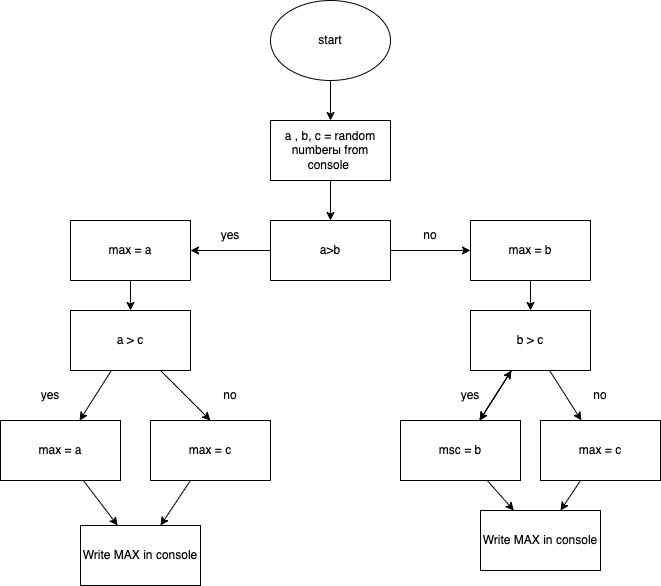

The diagram above was exported from draw.io. Its source (the exported page's mxGraphModel, read from the mxfile embedded in the PNG):
<mxGraphModel dx="1390" dy="564" grid="1" gridSize="10" guides="1" tooltips="1" connect="1" arrows="1" fold="1" page="1" pageScale="1" pageWidth="827" pageHeight="1169" math="0" shadow="0">
  <root>
    <mxCell id="0" />
    <mxCell id="1" parent="0" />
    <mxCell id="5" value="" style="edgeStyle=none;html=1;" parent="1" source="2" target="4" edge="1">
      <mxGeometry relative="1" as="geometry" />
    </mxCell>
    <mxCell id="2" value="start" style="ellipse;whiteSpace=wrap;html=1;" parent="1" vertex="1">
      <mxGeometry x="310" y="60" width="120" height="80" as="geometry" />
    </mxCell>
    <mxCell id="7" value="" style="edgeStyle=none;html=1;" parent="1" source="4" target="6" edge="1">
      <mxGeometry relative="1" as="geometry" />
    </mxCell>
    <mxCell id="4" value="a , b, с = random numberы from console&amp;nbsp;" style="whiteSpace=wrap;html=1;" parent="1" vertex="1">
      <mxGeometry x="310" y="180" width="120" height="60" as="geometry" />
    </mxCell>
    <mxCell id="9" value="" style="edgeStyle=none;html=1;" parent="1" source="6" target="8" edge="1">
      <mxGeometry relative="1" as="geometry" />
    </mxCell>
    <mxCell id="11" value="" style="edgeStyle=none;html=1;" parent="1" source="6" target="10" edge="1">
      <mxGeometry relative="1" as="geometry" />
    </mxCell>
    <mxCell id="6" value="a&amp;gt;b" style="whiteSpace=wrap;html=1;" parent="1" vertex="1">
      <mxGeometry x="310" y="280" width="120" height="60" as="geometry" />
    </mxCell>
    <mxCell id="21" style="edgeStyle=none;html=1;" edge="1" parent="1" source="8" target="20">
      <mxGeometry relative="1" as="geometry" />
    </mxCell>
    <mxCell id="8" value="max = a" style="whiteSpace=wrap;html=1;" parent="1" vertex="1">
      <mxGeometry x="110" y="280" width="120" height="60" as="geometry" />
    </mxCell>
    <mxCell id="31" value="" style="edgeStyle=none;html=1;" edge="1" parent="1" source="10" target="30">
      <mxGeometry relative="1" as="geometry" />
    </mxCell>
    <mxCell id="10" value="max = b" style="whiteSpace=wrap;html=1;" parent="1" vertex="1">
      <mxGeometry x="510" y="280" width="120" height="60" as="geometry" />
    </mxCell>
    <mxCell id="12" value="Write MAX in console" style="rounded=0;whiteSpace=wrap;html=1;" parent="1" vertex="1">
      <mxGeometry x="120" y="585" width="120" height="60" as="geometry" />
    </mxCell>
    <mxCell id="18" value="yes" style="text;html=1;strokeColor=none;fillColor=none;align=center;verticalAlign=middle;whiteSpace=wrap;rounded=0;" parent="1" vertex="1">
      <mxGeometry x="240" y="280" width="60" height="30" as="geometry" />
    </mxCell>
    <mxCell id="19" value="no" style="text;html=1;strokeColor=none;fillColor=none;align=center;verticalAlign=middle;whiteSpace=wrap;rounded=0;" parent="1" vertex="1">
      <mxGeometry x="440" y="280" width="60" height="30" as="geometry" />
    </mxCell>
    <mxCell id="23" value="" style="edgeStyle=none;html=1;" edge="1" parent="1" source="20" target="22">
      <mxGeometry relative="1" as="geometry" />
    </mxCell>
    <mxCell id="26" style="edgeStyle=none;html=1;entryX=0.5;entryY=0;entryDx=0;entryDy=0;" edge="1" parent="1" source="20" target="25">
      <mxGeometry relative="1" as="geometry" />
    </mxCell>
    <mxCell id="20" value="a &amp;gt; c" style="rounded=0;whiteSpace=wrap;html=1;" vertex="1" parent="1">
      <mxGeometry x="110" y="370" width="120" height="60" as="geometry" />
    </mxCell>
    <mxCell id="28" style="edgeStyle=none;html=1;" edge="1" parent="1" source="22" target="12">
      <mxGeometry relative="1" as="geometry" />
    </mxCell>
    <mxCell id="22" value="max = a" style="whiteSpace=wrap;html=1;rounded=0;" vertex="1" parent="1">
      <mxGeometry x="40" y="480" width="120" height="60" as="geometry" />
    </mxCell>
    <mxCell id="24" value="yes" style="text;html=1;strokeColor=none;fillColor=none;align=center;verticalAlign=middle;whiteSpace=wrap;rounded=0;" vertex="1" parent="1">
      <mxGeometry x="60" y="440" width="60" height="30" as="geometry" />
    </mxCell>
    <mxCell id="29" style="edgeStyle=none;html=1;" edge="1" parent="1" source="25" target="12">
      <mxGeometry relative="1" as="geometry" />
    </mxCell>
    <mxCell id="25" value="max = c" style="rounded=0;whiteSpace=wrap;html=1;" vertex="1" parent="1">
      <mxGeometry x="190" y="480" width="120" height="60" as="geometry" />
    </mxCell>
    <mxCell id="27" value="no" style="text;html=1;strokeColor=none;fillColor=none;align=center;verticalAlign=middle;whiteSpace=wrap;rounded=0;" vertex="1" parent="1">
      <mxGeometry x="240" y="440" width="60" height="30" as="geometry" />
    </mxCell>
    <mxCell id="33" value="" style="edgeStyle=none;html=1;" edge="1" parent="1" source="30" target="32">
      <mxGeometry relative="1" as="geometry" />
    </mxCell>
    <mxCell id="34" value="" style="edgeStyle=none;html=1;" edge="1" parent="1" source="30" target="32">
      <mxGeometry relative="1" as="geometry" />
    </mxCell>
    <mxCell id="36" value="" style="edgeStyle=none;html=1;" edge="1" parent="1" source="30" target="35">
      <mxGeometry relative="1" as="geometry" />
    </mxCell>
    <mxCell id="30" value="b &amp;gt; c" style="whiteSpace=wrap;html=1;" vertex="1" parent="1">
      <mxGeometry x="510" y="370" width="120" height="60" as="geometry" />
    </mxCell>
    <mxCell id="37" value="" style="edgeStyle=none;html=1;" edge="1" parent="1" source="32" target="30">
      <mxGeometry relative="1" as="geometry" />
    </mxCell>
    <mxCell id="41" style="edgeStyle=none;html=1;" edge="1" parent="1" source="32" target="40">
      <mxGeometry relative="1" as="geometry" />
    </mxCell>
    <mxCell id="32" value="msc = b" style="whiteSpace=wrap;html=1;" vertex="1" parent="1">
      <mxGeometry x="440" y="480" width="120" height="60" as="geometry" />
    </mxCell>
    <mxCell id="42" style="edgeStyle=none;html=1;" edge="1" parent="1" source="35" target="40">
      <mxGeometry relative="1" as="geometry" />
    </mxCell>
    <mxCell id="35" value="max = c" style="whiteSpace=wrap;html=1;" vertex="1" parent="1">
      <mxGeometry x="580" y="480" width="120" height="60" as="geometry" />
    </mxCell>
    <mxCell id="38" value="yes" style="text;html=1;strokeColor=none;fillColor=none;align=center;verticalAlign=middle;whiteSpace=wrap;rounded=0;" vertex="1" parent="1">
      <mxGeometry x="480" y="440" width="60" height="30" as="geometry" />
    </mxCell>
    <mxCell id="39" value="no" style="text;html=1;strokeColor=none;fillColor=none;align=center;verticalAlign=middle;whiteSpace=wrap;rounded=0;" vertex="1" parent="1">
      <mxGeometry x="610" y="440" width="60" height="30" as="geometry" />
    </mxCell>
    <mxCell id="40" value="Write MAX in console" style="rounded=0;whiteSpace=wrap;html=1;" vertex="1" parent="1">
      <mxGeometry x="520" y="570" width="120" height="60" as="geometry" />
    </mxCell>
  </root>
</mxGraphModel>